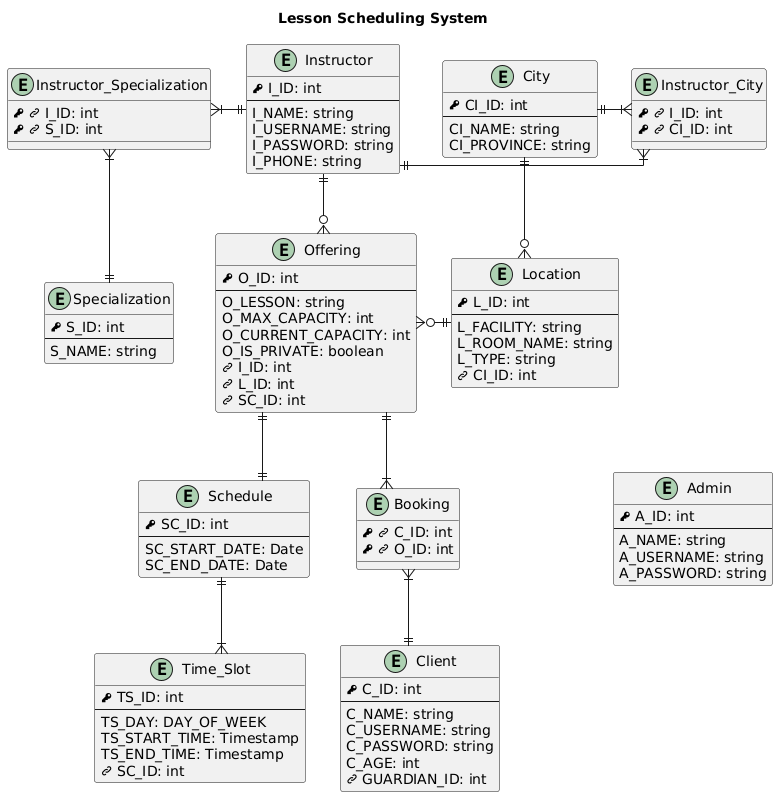

The diagram above was rendered by PlantUML. Its source (embedded in the PNG):
@startuml
title Lesson Scheduling System

skinparam linetype ortho

!define PK <&key>
!define FK <&link-intact>

entity City {
    PK CI_ID: int
    --
    CI_NAME: string
    CI_PROVINCE: string 
}

entity Location {
    PK L_ID: int
    --
    L_FACILITY: string
    L_ROOM_NAME: string
    L_TYPE: string
    FK CI_ID: int
}

entity Admin {
    PK A_ID: int
    --
    A_NAME: string
    A_USERNAME: string
    A_PASSWORD: string
}
entity Client {
    PK C_ID: int
    --
    C_NAME: string
    C_USERNAME: string
    C_PASSWORD: string
    C_AGE: int
    FK GUARDIAN_ID: int
}

entity Instructor {
    PK I_ID: int
    --
    I_NAME: string
    I_USERNAME: string
    I_PASSWORD: string
    I_PHONE: string
}
entity Instructor_City{
    PK FK I_ID: int
    PK FK CI_ID: int
}

entity Specialization {
    PK S_ID: int
    --
    S_NAME: string
}
entity Instructor_Specialization {
    PK FK I_ID: int
    PK FK S_ID: int
}

entity Schedule {
    PK SC_ID: int
    --
    SC_START_DATE: Date
    SC_END_DATE: Date
}
entity Time_Slot {
    PK TS_ID: int
    --
    TS_DAY: DAY_OF_WEEK
    TS_START_TIME: Timestamp
    TS_END_TIME: Timestamp
    FK SC_ID: int
}

entity Offering {
    PK O_ID: int
    --
    O_LESSON: string
    O_MAX_CAPACITY: int
    O_CURRENT_CAPACITY: int
    O_IS_PRIVATE: boolean
    FK I_ID: int
    FK L_ID: int
    FK SC_ID: int
}

entity Booking {
    PK FK C_ID: int
    PK FK O_ID: int
}

' Relationships
Offering }o-up-|| Instructor
Offering ||--|{ Booking
Offering }o-|| Location
Offering ||--|| Schedule

Booking }|--|| Client

City ||-o{ Location
City ||-|{ Instructor_City

Schedule ||--|{ Time_Slot

Instructor ||-right-|{ Instructor_City
Instructor ||-left-|{ Instructor_Specialization

Instructor_Specialization }|--|| Specialization

' Position Admin
Location ||-|| Empty
Empty -- Admin
hide Empty
@enduml